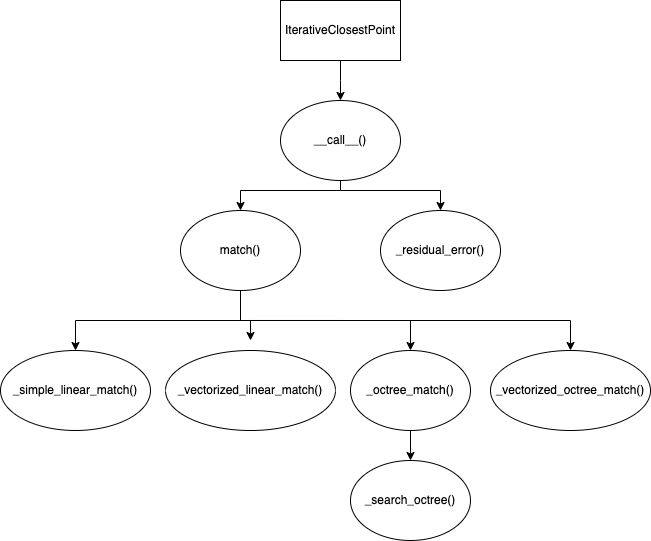

The diagram above was exported from draw.io. Its source (the exported page's mxGraphModel, read from the mxfile embedded in the PNG):
<mxGraphModel dx="1434" dy="854" grid="1" gridSize="10" guides="1" tooltips="1" connect="1" arrows="1" fold="1" page="1" pageScale="1" pageWidth="1600" pageHeight="900" math="0" shadow="0">
  <root>
    <mxCell id="0" />
    <mxCell id="1" parent="0" />
    <mxCell id="wVyfjz5EjAHBI-jj_Xb--6" value="" style="edgeStyle=orthogonalEdgeStyle;rounded=0;orthogonalLoop=1;jettySize=auto;html=1;" parent="1" source="wVyfjz5EjAHBI-jj_Xb--1" edge="1">
      <mxGeometry relative="1" as="geometry">
        <mxPoint x="460" y="320" as="targetPoint" />
      </mxGeometry>
    </mxCell>
    <mxCell id="wVyfjz5EjAHBI-jj_Xb--1" value="IterativeClosestPoint" style="rounded=0;whiteSpace=wrap;html=1;" parent="1" vertex="1">
      <mxGeometry x="400" y="220" width="120" height="60" as="geometry" />
    </mxCell>
    <mxCell id="wVyfjz5EjAHBI-jj_Xb--7" value="" style="edgeStyle=orthogonalEdgeStyle;rounded=0;orthogonalLoop=1;jettySize=auto;html=1;" parent="1" source="wVyfjz5EjAHBI-jj_Xb--2" edge="1">
      <mxGeometry relative="1" as="geometry">
        <mxPoint x="370" y="560" as="targetPoint" />
        <Array as="points">
          <mxPoint x="460" y="540" />
          <mxPoint x="371" y="540" />
        </Array>
      </mxGeometry>
    </mxCell>
    <mxCell id="wVyfjz5EjAHBI-jj_Xb--8" style="edgeStyle=orthogonalEdgeStyle;rounded=0;orthogonalLoop=1;jettySize=auto;html=1;entryX=0.5;entryY=0;entryDx=0;entryDy=0;" parent="1" source="wVyfjz5EjAHBI-jj_Xb--2" target="wVyfjz5EjAHBI-jj_Xb--5" edge="1">
      <mxGeometry relative="1" as="geometry">
        <Array as="points">
          <mxPoint x="360" y="540" />
          <mxPoint x="195" y="540" />
        </Array>
      </mxGeometry>
    </mxCell>
    <mxCell id="wVyfjz5EjAHBI-jj_Xb--9" style="edgeStyle=orthogonalEdgeStyle;rounded=0;orthogonalLoop=1;jettySize=auto;html=1;" parent="1" source="wVyfjz5EjAHBI-jj_Xb--2" target="wVyfjz5EjAHBI-jj_Xb--4" edge="1">
      <mxGeometry relative="1" as="geometry">
        <Array as="points">
          <mxPoint x="360" y="540" />
          <mxPoint x="530" y="540" />
        </Array>
      </mxGeometry>
    </mxCell>
    <mxCell id="wVyfjz5EjAHBI-jj_Xb--13" style="edgeStyle=orthogonalEdgeStyle;rounded=0;orthogonalLoop=1;jettySize=auto;html=1;entryX=0.5;entryY=0;entryDx=0;entryDy=0;" parent="1" source="wVyfjz5EjAHBI-jj_Xb--2" target="wVyfjz5EjAHBI-jj_Xb--12" edge="1">
      <mxGeometry relative="1" as="geometry">
        <Array as="points">
          <mxPoint x="360" y="540" />
          <mxPoint x="690" y="540" />
        </Array>
      </mxGeometry>
    </mxCell>
    <mxCell id="wVyfjz5EjAHBI-jj_Xb--2" value="match()" style="ellipse;whiteSpace=wrap;html=1;" parent="1" vertex="1">
      <mxGeometry x="300" y="430" width="120" height="80" as="geometry" />
    </mxCell>
    <mxCell id="wVyfjz5EjAHBI-jj_Xb--3" value="_vectorized_linear_match()" style="ellipse;whiteSpace=wrap;html=1;" parent="1" vertex="1">
      <mxGeometry x="285" y="570" width="170" height="80" as="geometry" />
    </mxCell>
    <mxCell id="wVyfjz5EjAHBI-jj_Xb--11" value="" style="edgeStyle=orthogonalEdgeStyle;rounded=0;orthogonalLoop=1;jettySize=auto;html=1;" parent="1" source="wVyfjz5EjAHBI-jj_Xb--4" target="wVyfjz5EjAHBI-jj_Xb--10" edge="1">
      <mxGeometry relative="1" as="geometry" />
    </mxCell>
    <mxCell id="wVyfjz5EjAHBI-jj_Xb--4" value="_octree_match()" style="ellipse;whiteSpace=wrap;html=1;" parent="1" vertex="1">
      <mxGeometry x="470" y="570" width="120" height="80" as="geometry" />
    </mxCell>
    <mxCell id="wVyfjz5EjAHBI-jj_Xb--5" value="_simple_linear_match()" style="ellipse;whiteSpace=wrap;html=1;" parent="1" vertex="1">
      <mxGeometry x="120" y="570" width="150" height="80" as="geometry" />
    </mxCell>
    <mxCell id="wVyfjz5EjAHBI-jj_Xb--10" value="_search_octree()" style="ellipse;whiteSpace=wrap;html=1;" parent="1" vertex="1">
      <mxGeometry x="470" y="680" width="120" height="80" as="geometry" />
    </mxCell>
    <mxCell id="wVyfjz5EjAHBI-jj_Xb--12" value="_vectorized_octree_match()" style="ellipse;whiteSpace=wrap;html=1;" parent="1" vertex="1">
      <mxGeometry x="610" y="570" width="160" height="80" as="geometry" />
    </mxCell>
    <mxCell id="DnvFPIYjNnBbPuTqpWXX-2" value="" style="edgeStyle=orthogonalEdgeStyle;rounded=0;orthogonalLoop=1;jettySize=auto;html=1;" edge="1" parent="1" source="DnvFPIYjNnBbPuTqpWXX-1" target="wVyfjz5EjAHBI-jj_Xb--2">
      <mxGeometry relative="1" as="geometry">
        <Array as="points">
          <mxPoint x="460" y="410" />
          <mxPoint x="360" y="410" />
        </Array>
      </mxGeometry>
    </mxCell>
    <mxCell id="DnvFPIYjNnBbPuTqpWXX-4" style="edgeStyle=orthogonalEdgeStyle;rounded=0;orthogonalLoop=1;jettySize=auto;html=1;entryX=0.5;entryY=0;entryDx=0;entryDy=0;" edge="1" parent="1" source="DnvFPIYjNnBbPuTqpWXX-1" target="DnvFPIYjNnBbPuTqpWXX-3">
      <mxGeometry relative="1" as="geometry">
        <Array as="points">
          <mxPoint x="460" y="410" />
          <mxPoint x="560" y="410" />
        </Array>
      </mxGeometry>
    </mxCell>
    <mxCell id="DnvFPIYjNnBbPuTqpWXX-1" value="__call__()" style="ellipse;whiteSpace=wrap;html=1;" vertex="1" parent="1">
      <mxGeometry x="400" y="320" width="120" height="80" as="geometry" />
    </mxCell>
    <mxCell id="DnvFPIYjNnBbPuTqpWXX-3" value="_residual_error()" style="ellipse;whiteSpace=wrap;html=1;" vertex="1" parent="1">
      <mxGeometry x="500" y="430" width="120" height="80" as="geometry" />
    </mxCell>
  </root>
</mxGraphModel>